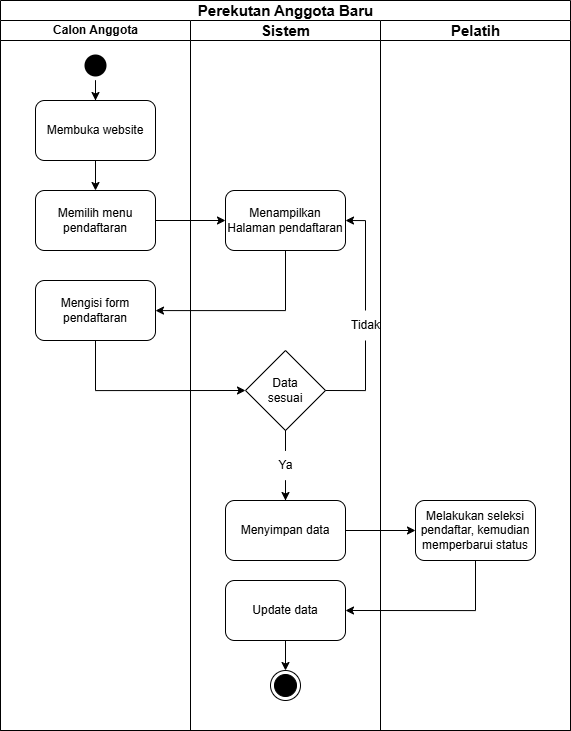

The diagram above was exported from draw.io. Its source (the exported page's mxGraphModel, read from the mxfile embedded in the PNG):
<mxGraphModel dx="2759" dy="1027" grid="1" gridSize="10" guides="1" tooltips="1" connect="1" arrows="1" fold="1" page="1" pageScale="1" pageWidth="850" pageHeight="1100" math="0" shadow="0">
  <root>
    <mxCell id="0" />
    <mxCell id="1" parent="0" />
    <mxCell id="2" value="&lt;span style=&quot;font-size: 15px;&quot;&gt;Perekutan Anggota Baru&lt;/span&gt;" style="swimlane;childLayout=stackLayout;resizeParent=1;resizeParentMax=0;startSize=20;html=1;" vertex="1" parent="1">
      <mxGeometry x="200" y="1250" width="570" height="730" as="geometry" />
    </mxCell>
    <mxCell id="3" value="Calon Anggota" style="swimlane;startSize=20;html=1;" vertex="1" parent="2">
      <mxGeometry y="20" width="190" height="710" as="geometry" />
    </mxCell>
    <mxCell id="4" value="" style="ellipse;html=1;shape=startState;fillColor=#000000;strokeColor=none;" vertex="1" parent="3">
      <mxGeometry x="80" y="30" width="30" height="30" as="geometry" />
    </mxCell>
    <mxCell id="5" value="Membuka website" style="rounded=1;whiteSpace=wrap;html=1;" vertex="1" parent="3">
      <mxGeometry x="35" y="80" width="120" height="60" as="geometry" />
    </mxCell>
    <mxCell id="6" value="Memilih menu pendaftaran" style="rounded=1;whiteSpace=wrap;html=1;" vertex="1" parent="3">
      <mxGeometry x="35" y="170" width="120" height="60" as="geometry" />
    </mxCell>
    <mxCell id="7" value="Mengisi form pendaftaran" style="rounded=1;whiteSpace=wrap;html=1;" vertex="1" parent="3">
      <mxGeometry x="35" y="260" width="120" height="60" as="geometry" />
    </mxCell>
    <mxCell id="8" style="edgeStyle=orthogonalEdgeStyle;rounded=0;orthogonalLoop=1;jettySize=auto;html=1;" edge="1" parent="3" source="4" target="5">
      <mxGeometry relative="1" as="geometry" />
    </mxCell>
    <mxCell id="9" style="edgeStyle=orthogonalEdgeStyle;rounded=0;orthogonalLoop=1;jettySize=auto;html=1;" edge="1" parent="3" source="5" target="6">
      <mxGeometry relative="1" as="geometry" />
    </mxCell>
    <mxCell id="10" value="&lt;font style=&quot;font-size: 15px;&quot;&gt;Sistem&lt;/font&gt;" style="swimlane;startSize=20;html=1;" vertex="1" parent="2">
      <mxGeometry x="190" y="20" width="190" height="710" as="geometry" />
    </mxCell>
    <mxCell id="11" value="Menampilkan Halaman pendaftaran" style="rounded=1;whiteSpace=wrap;html=1;" vertex="1" parent="10">
      <mxGeometry x="35" y="170" width="120" height="60" as="geometry" />
    </mxCell>
    <mxCell id="12" value="Tidak" style="text;html=1;align=center;verticalAlign=middle;resizable=0;points=[];autosize=1;strokeColor=none;fillColor=none;" vertex="1" parent="10">
      <mxGeometry x="150" y="290" width="50" height="30" as="geometry" />
    </mxCell>
    <mxCell id="13" value="Data&lt;div&gt;sesuai&lt;/div&gt;" style="rhombus;whiteSpace=wrap;html=1;" vertex="1" parent="10">
      <mxGeometry x="55" y="330" width="80" height="80" as="geometry" />
    </mxCell>
    <mxCell id="14" value="Ya" style="text;html=1;align=center;verticalAlign=middle;resizable=0;points=[];autosize=1;strokeColor=none;fillColor=none;" vertex="1" parent="10">
      <mxGeometry x="75" y="430" width="40" height="30" as="geometry" />
    </mxCell>
    <mxCell id="15" value="Menyimpan data" style="rounded=1;whiteSpace=wrap;html=1;" vertex="1" parent="10">
      <mxGeometry x="35" y="480" width="120" height="60" as="geometry" />
    </mxCell>
    <mxCell id="16" style="edgeStyle=orthogonalEdgeStyle;rounded=0;orthogonalLoop=1;jettySize=auto;html=1;entryX=1;entryY=0.5;entryDx=0;entryDy=0;" edge="1" parent="10" source="12" target="11">
      <mxGeometry relative="1" as="geometry">
        <Array as="points" />
      </mxGeometry>
    </mxCell>
    <mxCell id="17" style="edgeStyle=orthogonalEdgeStyle;rounded=0;orthogonalLoop=1;jettySize=auto;html=1;endArrow=none;endFill=0;exitX=1;exitY=0.5;exitDx=0;exitDy=0;" edge="1" parent="10" source="13" target="12">
      <mxGeometry relative="1" as="geometry">
        <mxPoint x="140" y="370" as="sourcePoint" />
      </mxGeometry>
    </mxCell>
    <mxCell id="18" value="" style="edgeStyle=orthogonalEdgeStyle;rounded=0;orthogonalLoop=1;jettySize=auto;html=1;entryX=0.5;entryY=0;entryDx=0;entryDy=0;endArrow=none;endFill=0;" edge="1" parent="10" source="13" target="14">
      <mxGeometry relative="1" as="geometry">
        <mxPoint x="700" y="330" as="sourcePoint" />
        <mxPoint x="700" y="440" as="targetPoint" />
      </mxGeometry>
    </mxCell>
    <mxCell id="19" style="edgeStyle=orthogonalEdgeStyle;rounded=0;orthogonalLoop=1;jettySize=auto;html=1;entryX=0.5;entryY=0;entryDx=0;entryDy=0;" edge="1" parent="10" source="14" target="15">
      <mxGeometry relative="1" as="geometry" />
    </mxCell>
    <mxCell id="20" value="" style="edgeStyle=orthogonalEdgeStyle;rounded=0;orthogonalLoop=1;jettySize=auto;html=1;" edge="1" parent="10" source="21" target="22">
      <mxGeometry relative="1" as="geometry" />
    </mxCell>
    <mxCell id="21" value="Update data" style="rounded=1;whiteSpace=wrap;html=1;" vertex="1" parent="10">
      <mxGeometry x="35" y="560" width="120" height="60" as="geometry" />
    </mxCell>
    <mxCell id="22" value="" style="ellipse;html=1;shape=endState;fillColor=#000000;strokeColor=default;" vertex="1" parent="10">
      <mxGeometry x="80" y="650" width="30" height="30" as="geometry" />
    </mxCell>
    <mxCell id="23" style="edgeStyle=orthogonalEdgeStyle;rounded=0;orthogonalLoop=1;jettySize=auto;html=1;" edge="1" parent="2" source="6" target="11">
      <mxGeometry relative="1" as="geometry" />
    </mxCell>
    <mxCell id="24" value="" style="edgeStyle=orthogonalEdgeStyle;rounded=0;orthogonalLoop=1;jettySize=auto;html=1;" edge="1" parent="2" source="11" target="7">
      <mxGeometry relative="1" as="geometry">
        <Array as="points">
          <mxPoint x="285" y="310" />
        </Array>
      </mxGeometry>
    </mxCell>
    <mxCell id="25" style="edgeStyle=orthogonalEdgeStyle;rounded=0;orthogonalLoop=1;jettySize=auto;html=1;entryX=0;entryY=0.5;entryDx=0;entryDy=0;exitX=0.5;exitY=1;exitDx=0;exitDy=0;" edge="1" parent="2" source="7" target="13">
      <mxGeometry relative="1" as="geometry" />
    </mxCell>
    <mxCell id="26" value="&lt;font style=&quot;font-size: 15px;&quot;&gt;Pelatih&lt;/font&gt;" style="swimlane;startSize=20;html=1;" vertex="1" parent="2">
      <mxGeometry x="380" y="20" width="190" height="710" as="geometry" />
    </mxCell>
    <mxCell id="27" value="Melakukan seleksi pendaftar, kemudian memperbarui status" style="rounded=1;whiteSpace=wrap;html=1;" vertex="1" parent="26">
      <mxGeometry x="35" y="480" width="120" height="60" as="geometry" />
    </mxCell>
    <mxCell id="28" style="edgeStyle=orthogonalEdgeStyle;rounded=0;orthogonalLoop=1;jettySize=auto;html=1;entryX=0;entryY=0.5;entryDx=0;entryDy=0;" edge="1" parent="2" source="15" target="27">
      <mxGeometry relative="1" as="geometry" />
    </mxCell>
    <mxCell id="29" style="edgeStyle=orthogonalEdgeStyle;rounded=0;orthogonalLoop=1;jettySize=auto;html=1;entryX=1;entryY=0.5;entryDx=0;entryDy=0;exitX=0.5;exitY=1;exitDx=0;exitDy=0;" edge="1" parent="2" source="27" target="21">
      <mxGeometry relative="1" as="geometry">
        <Array as="points">
          <mxPoint x="475" y="610" />
        </Array>
      </mxGeometry>
    </mxCell>
  </root>
</mxGraphModel>